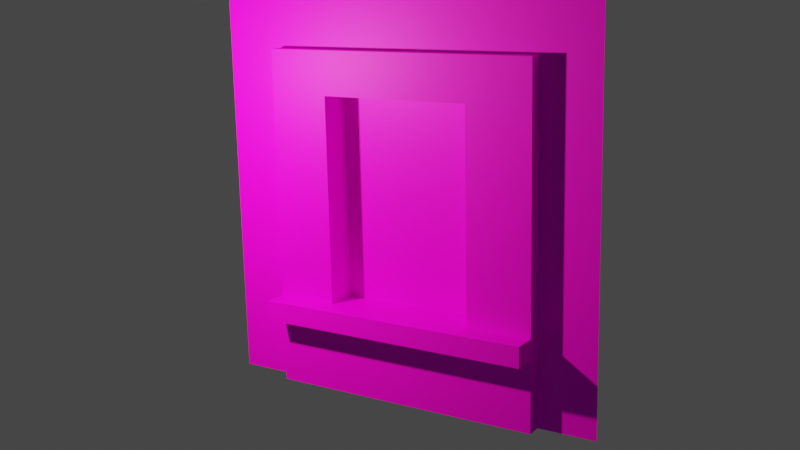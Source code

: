# Source: window.blend  (saved by Blender 3.4.6; exported with 4.5.12 LTS)
import bpy
from mathutils import Matrix  # noqa: F401  (used for matrix-valued properties, if any)

bpy.ops.wm.read_factory_settings(use_empty=True)
scene = bpy.context.scene
scene.name = 'Scene'

# ---- collections
col_collection = bpy.data.collections.new('Collection'); scene.collection.children.link(col_collection)

# ---- images (referenced by path relative to the original .blend; pixels are not part of the script)
import os
ASSET_DIR = os.environ.get("B2B_ASSET_DIR", "")  # directory of the original .blend (textures are referenced by path, not embedded)
HERE = os.path.dirname(os.path.abspath(__file__))  # packed textures are extracted next to this script under _unpacked/

def load_image(name, relpath, width, height, colorspace="sRGB"):
    """Load a texture the original file referenced (path relative to the .blend, or extracted next to this script)."""
    p = next((c for c in (os.path.join(HERE, relpath), os.path.join(ASSET_DIR, relpath)) if relpath and os.path.exists(c)), "")
    if p:
        img = bpy.data.images.load(p, check_existing=True)
        img.name = name
    else:  # same state as the original file: an image datablock whose file is absent (Cycles renders it pink)
        img = bpy.data.images.new(name, width, height)
        img.source = "FILE"
        img.filepath = "//" + (relpath or name)
    img.colorspace_settings.name = colorspace
    return img
img_window1_jpg = load_image('window1.jpg', 'window1.jpg', 1024, 1024, 'sRGB')

# ---- materials (node trees are filled in below, after node groups)
mat_matwindow = bpy.data.materials.new('MatWindow')
mat_matwindow.use_transparent_shadow = False

# ---- material node trees
mat_matwindow.use_nodes = True; mat_matwindow.node_tree.nodes.clear()
_N = mat_matwindow.node_tree.nodes; _L = mat_matwindow.node_tree.links
n0 = _N.new('ShaderNodeBsdfPrincipled'); n0.name = 'Principled BSDF'; n0.location = (10, 300)
n0.distribution = 'GGX'
n0.subsurface_method = 'RANDOM_WALK_SKIN'
n0.inputs[3].default_value = 1.45
n0.inputs[13].default_value = 0.15
n0.inputs[27].default_value = (0.0, 0.0, 0.0, 1.0)
n0.inputs[28].default_value = 1.0
n1 = _N.new('ShaderNodeOutputMaterial'); n1.name = 'Material Output'; n1.location = (300, 300)
n2 = _N.new('ShaderNodeTexImage'); n2.name = 'Image Texture'; n2.location = (-336, 304)
n2.image = img_window1_jpg
n3 = _N.new('ShaderNodeBump'); n3.name = 'Bump'; n3.location = (-286, -17)
n3.inputs[0].default_value = 0.35
n3.inputs[1].default_value = 1.0
n3.inputs[2].default_value = 1.0
_L.new(n0.outputs[0], n1.inputs[0])
_L.new(n2.outputs[0], n0.inputs[0])
_L.new(n2.outputs[0], n3.inputs[3])
_L.new(n3.outputs[0], n0.inputs[5])
n1.is_active_output = True

# ---- world
world_world = bpy.data.worlds.new('World'); scene.world = world_world
world_world.use_nodes = True; world_world.node_tree.nodes.clear()
_N = world_world.node_tree.nodes; _L = world_world.node_tree.links
n0 = _N.new('ShaderNodeOutputWorld'); n0.name = 'World Output'; n0.location = (300, 300)
n1 = _N.new('ShaderNodeBackground'); n1.name = 'Background'; n1.location = (10, 300)
n1.inputs[0].default_value = (0.05088, 0.05088, 0.05088, 1.0)
_L.new(n1.outputs[0], n0.inputs[0])
n0.is_active_output = True
world_world.color = (0.05088, 0.05088, 0.05088)
world_world.use_sun_shadow = False
world_world.sun_shadow_jitter_overblur = 0.0

# ---- cameras
cam_camera_001 = bpy.data.cameras.new('Camera.001')

# ---- lights
light_light = bpy.data.lights.new('Light', 'POINT')
light_light.color = (1.0, 0.6555, 0.4846)
light_light.transmission_factor = 0.0
light_light.energy = 1000.0
light_light.shadow_soft_size = 0.1
light_light.shadow_maximum_resolution = 0.006
light_light.use_absolute_resolution = True

# ---- meshes
me_plane = bpy.data.meshes.new('Plane')
me_plane.from_pydata([(-2.492, 0.01063, 0.2165), (2.48, 0.01063, 0.2165), (-2.492, 4.981, 0.2165), (2.48, 4.981, 0.2165), (-2.492, 0.8787, 0.2165), (2.48, 0.8787, 0.2165), (2.48, 4.211, 0.2165), (-2.492, 4.211, 0.2165), (1.766, 0.01063, 0.2165), (1.766, 4.981, 0.2165), (1.766, 0.8787, 0.2165), (1.766, 4.211, 0.2165), (-1.707, 4.981, 0.2165), (-1.707, 0.8787, 0.2165), (-1.707, 4.211, 0.2165), (-1.707, 0.01063, 0.2165), (-2.492, 1.129, 0.2165), (2.48, 1.129, 0.2165), (1.766, 1.129, 0.2165), (-1.707, 1.129, 0.2165), (2.48, 3.677, 0.2165), (1.766, 3.677, 0.2165), (-1.707, 3.677, 0.2165), (-2.492, 3.677, 0.2165), (0.9575, 0.01063, 0.2165), (0.9575, 4.981, 0.2165), (-1.707, 0.8787, 0.6914), (0.9575, 4.211, 0.2165), (0.9575, 1.129, 0.2165), (0.9575, 3.677, 0.2165), (-0.9337, 4.981, 0.2165), (-0.9337, 0.8787, 0.6914), (-0.9337, 4.211, 0.2165), (-0.9337, 1.129, 0.2165), (-0.9337, 3.677, 0.2165), (-0.9337, 0.01063, 0.2165), (0.9575, 1.129, 0.01321), (0.9575, 3.677, 0.01321), (-0.9337, 1.129, 0.01321), (-0.9337, 3.677, 0.01321), (0.9575, 0.01063, 0.4056), (1.766, 0.01063, 0.4056), (1.766, 3.677, 0.4056), (1.766, 4.211, 0.4056), (1.766, 0.8787, 0.4056), (-0.9337, 0.8787, 0.4056), (-1.707, 0.8787, 0.4056), (-0.9337, 4.211, 0.4056), (-1.707, 4.211, 0.4056), (-1.707, 0.01063, 0.4056), (-1.707, 3.677, 0.4056), (1.766, 1.129, 0.4056), (-1.707, 1.129, 0.4056), (-0.9337, 1.129, 0.4056), (-0.9337, 3.677, 0.4056), (-0.9337, 0.01063, 0.4056), (0.9575, 0.8787, 0.4056), (0.9575, 4.211, 0.4056), (0.9575, 1.129, 0.4056), (0.9575, 3.677, 0.4056), (1.766, 0.8787, 0.6914), (1.766, 1.129, 0.6914), (-1.707, 1.129, 0.6914), (-0.9337, 1.129, 0.6914), (0.9575, 0.8787, 0.6914), (0.9575, 1.129, 0.6914)], [], [(11, 6, 3, 9), (8, 1, 5, 10), (21, 20, 6, 11), (15, 35, 55, 49), (34, 29, 59, 54), (27, 11, 9, 25), (7, 14, 12, 2), (0, 15, 13, 4), (23, 22, 14, 7), (4, 13, 19, 16), (35, 24, 40, 55), (10, 5, 17, 18), (16, 19, 22, 23), (14, 22, 50, 48), (18, 17, 20, 21), (34, 33, 38, 39), (8, 10, 44, 41), (32, 27, 25, 30), (28, 33, 53, 58), (13, 15, 49, 46), (33, 34, 54, 53), (29, 28, 58, 59), (14, 32, 30, 12), (21, 11, 43, 42), (27, 32, 47, 57), (38, 36, 37, 39), (28, 29, 37, 36), (29, 34, 39, 37), (33, 28, 36, 38), (59, 42, 43, 57), (40, 41, 44, 56), (53, 52, 62, 63), (58, 51, 42, 59), (45, 56, 64, 31), (55, 40, 56, 45), (54, 59, 57, 47), (50, 54, 47, 48), (49, 55, 45, 46), (58, 53, 63, 65), (52, 53, 54, 50), (18, 21, 42, 51), (24, 8, 41, 40), (22, 19, 52, 50), (10, 18, 51, 44), (11, 27, 57, 43), (32, 14, 48, 47), (19, 13, 46, 52), (64, 60, 61, 65), (31, 64, 65, 63), (26, 31, 63, 62), (44, 51, 61, 60), (51, 58, 65, 61), (56, 44, 60, 64), (46, 45, 31, 26), (52, 46, 26, 62)])
_uv = me_plane.uv_layers.new(name='UVMap')
_uv.uv.foreach_set('vector', [0.8565, 0.8449, 1.0, 0.8449, 1.0, 1.0, 0.8565, 1.0, 0.8565, 0.0, 1.0, 0.0, 1.0, 0.1746, 0.8565, 0.1746, 0.8565, 0.7376, 1.0, 0.7376, 1.0, 0.8449, 0.8565, 0.8449, 0.0, 0.0, 0.0, 0.0, 0.0, 0.0, 0.0, 0.0, 0.3107, 0.7936, 0.6906, 0.7926, 0.6907, 0.8363, 0.3108, 0.8373, 0.6938, 0.8449, 0.8565, 0.8449, 0.8565, 1.0, 0.6938, 1.0, 0.0, 0.8449, 0.1579, 0.8449, 0.1579, 1.0, 0.0, 1.0, 0.0, 0.0, 0.1579, 0.0, 0.1579, 0.1746, 0.0, 0.1746, 0.0, 0.7376, 0.1579, 0.7376, 0.1579, 0.8449, 0.0, 0.8449, 0.0, 0.1746, 0.1579, 0.1746, 0.1579, 0.2249, 0.0, 0.2249, 0.0, 0.0, 0.0, 0.0, 0.0, 0.0, 0.0, 0.0, 0.8565, 0.1746, 1.0, 0.1746, 1.0, 0.2249, 0.8565, 0.2249, 0.0, 0.2249, 0.1579, 0.2249, 0.1579, 0.7376, 0.0, 0.7376, 0.2138, 0.8292, 0.2138, 0.7314, 0.2591, 0.7314, 0.2591, 0.8292, 0.8565, 0.2249, 1.0, 0.2249, 1.0, 0.7376, 0.8565, 0.7376, 0.2328, 0.738, 0.2328, 0.2248, 0.3009, 0.2248, 0.3009, 0.738, 0.7829, 0.04267, 0.7829, 0.2048, 0.7379, 0.2048, 0.7379, 0.04267, 0.3134, 0.8449, 0.6938, 0.8449, 0.6938, 1.0, 0.3134, 1.0, 0.6708, 0.6248, 0.6708, 0.3166, 0.6878, 0.3166, 0.6878, 0.6248, 0.2138, 0.2183, 0.2138, 0.05916, 0.2591, 0.05916, 0.2591, 0.2183, 0.2328, 0.2248, 0.2328, 0.738, 0.1694, 0.738, 0.1694, 0.2248, 0.7579, 0.7327, 0.7579, 0.2363, 0.8081, 0.2363, 0.8081, 0.7327, 0.1579, 0.8449, 0.3134, 0.8449, 0.3134, 1.0, 0.1579, 1.0, 0.7829, 0.7275, 0.7829, 0.8271, 0.7379, 0.8271, 0.7379, 0.7275, 0.3103, 0.7506, 0.6811, 0.7467, 0.6813, 0.8011, 0.3105, 0.8051, 0.3036, 0.2288, 0.6899, 0.2288, 0.6899, 0.7396, 0.3036, 0.7396, 0.7579, 0.2363, 0.7579, 0.7327, 0.7039, 0.7327, 0.7039, 0.2363, 0.6906, 0.7926, 0.3107, 0.7936, 0.3106, 0.7466, 0.6905, 0.7456, 0.6708, 0.3166, 0.6708, 0.6248, 0.6525, 0.6248, 0.6525, 0.3166, 0.6938, 0.7376, 0.8428, 0.7376, 0.8428, 0.8313, 0.6938, 0.8313, 0.6938, 0.0625, 0.8447, 0.0625, 0.8447, 0.1746, 0.6938, 0.1746, 0.3064, 0.1517, 0.1434, 0.1532, 0.1429, 0.08526, 0.3059, 0.08381, 0.6938, 0.2249, 0.8389, 0.2249, 0.8389, 0.7376, 0.6938, 0.7376, 0.2988, 0.1141, 0.6791, 0.1169, 0.6787, 0.1749, 0.2984, 0.1721, 0.3134, 0.06055, 0.6938, 0.06055, 0.6938, 0.1746, 0.3134, 0.1746, 0.3075, 0.7396, 0.6938, 0.7396, 0.6938, 0.8391, 0.3075, 0.8391, 0.1501, 0.7376, 0.3056, 0.7376, 0.3056, 0.8449, 0.1501, 0.8449, 0.1462, 0.06055, 0.3134, 0.06055, 0.3134, 0.1746, 0.1462, 0.1746, 0.3292, 0.097, 0.6554, 0.0973, 0.6549, 0.137, 0.3287, 0.1367, 0.1481, 0.2249, 0.3017, 0.2249, 0.3017, 0.7376, 0.1481, 0.7376, 0.7829, 0.2515, 0.7829, 0.7275, 0.7379, 0.7275, 0.7379, 0.2515, 0.0, 0.0, 0.0, 0.0, 0.0, 0.0, 0.0, 0.0, 0.2138, 0.7314, 0.2138, 0.2641, 0.2591, 0.2641, 0.2591, 0.7314, 0.7829, 0.2048, 0.7829, 0.2515, 0.7379, 0.2515, 0.7379, 0.2048, 0.1517, 0.7523, 0.3103, 0.7506, 0.3105, 0.8051, 0.1519, 0.8068, 0.6811, 0.7467, 0.8327, 0.7451, 0.8329, 0.7995, 0.6813, 0.8011, 0.2138, 0.2641, 0.2138, 0.2183, 0.2591, 0.2183, 0.2591, 0.2641, 0.7225, 0.08119, 0.8409, 0.08119, 0.8409, 0.1674, 0.7225, 0.1674, 0.3012, 0.07784, 0.6904, 0.07784, 0.6904, 0.1674, 0.3012, 0.1674, 0.1539, 0.08119, 0.2748, 0.08119, 0.2748, 0.1674, 0.1539, 0.1674, 0.2878, 0.3513, 0.2246, 0.3513, 0.2246, 0.2791, 0.2878, 0.2791, 0.6755, 0.09501, 0.8489, 0.09364, 0.8494, 0.1549, 0.676, 0.1563, 0.6791, 0.1169, 0.8417, 0.1181, 0.8413, 0.1761, 0.6787, 0.1749, 0.1434, 0.113, 0.2988, 0.1141, 0.2984, 0.1721, 0.143, 0.1709, 0.2246, 0.3513, 0.1615, 0.3513, 0.1615, 0.2791, 0.2246, 0.2791])
me_plane.materials.append(mat_matwindow)
me_plane.update()

# ---- objects
ob_light = bpy.data.objects.new('Light', light_light)
ob_window = bpy.data.objects.new('Window', me_plane)
ob_camera = bpy.data.objects.new('Camera', cam_camera_001)

# ---- transforms, parenting, visibility, modifiers, constraints
ob_light.location = (-2.346, -3.001, 3.855)
ob_light.rotation_euler = (0.6503, 0.05522, 1.866)
ob_light.lock_rotations_4d = False
ob_light.empty_display_type = 'ARROWS'
ob_light.color = (0.0, 0.0, 0.0, 0.0)
ob_light.lineart.crease_threshold = 0.0
ob_window.location = (0.0, 0.0, 0.0)
ob_window.rotation_euler = (1.571, -0.0, 0.0)
ob_camera.location = (6.925, -10.86, 5.156)
ob_camera.rotation_euler = (1.341, 0.02131, 0.5744)

# ---- collection membership
col_collection.objects.link(ob_light)
col_collection.objects.link(ob_window)
col_collection.objects.link(ob_camera)

# ---- scene / render settings (as saved in the file)
scene.camera = ob_camera
scene.frame_start = 1; scene.frame_end = 250; scene.frame_set(1)
scene.render.engine = 'BLENDER_EEVEE_NEXT'
scene.cycles.sampling_pattern = 'TABULATED_SOBOL'
scene.cycles.use_light_tree = False
scene.view_settings.view_transform = 'Filmic'
bpy.context.view_layer.update()
